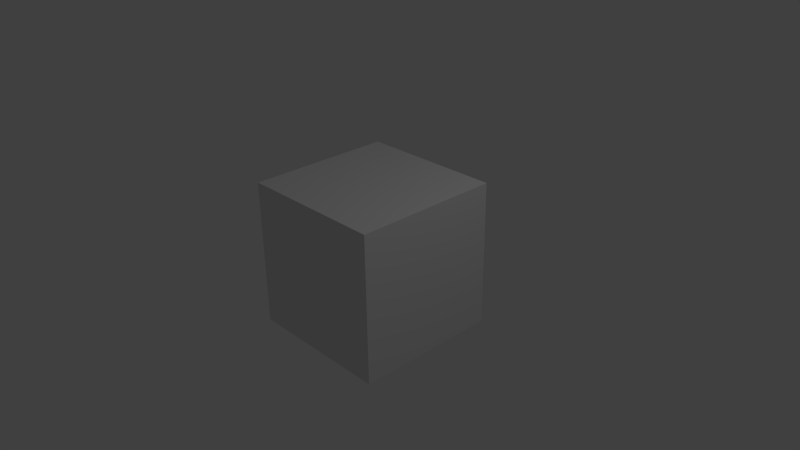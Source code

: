 # Source: untitled.blend  (saved by Blender 2.71.0; exported with 4.5.12 LTS)
import bpy
from mathutils import Matrix  # noqa: F401  (used for matrix-valued properties, if any)

bpy.ops.wm.read_factory_settings(use_empty=True)
scene = bpy.context.scene
scene.name = 'Scene'

# ---- collections
col_collection_1 = bpy.data.collections.new('Collection 1'); scene.collection.children.link(col_collection_1)

# ---- materials (node trees are filled in below, after node groups)
mat_material = bpy.data.materials.new('Material')
mat_material.alpha_threshold = 0.0
mat_material.use_transparent_shadow = False
mat_material.roughness = 0.5
mat_material.line_color = (0.0, 0.0, 0.0, 1.0)

# ---- material node trees

# ---- world
world_world = bpy.data.worlds.new('World'); scene.world = world_world
world_world.color = (0.05088, 0.05088, 0.05088)
world_world.use_sun_shadow = False
world_world.sun_shadow_jitter_overblur = 0.0
world_world.cycles.sampling_method = 'MANUAL'
world_world.cycles.sample_map_resolution = 256

# ---- cameras
cam_camera = bpy.data.cameras.new('Camera')
cam_camera.clip_end = 100.0
cam_camera.lens = 35.0
cam_camera.sensor_width = 32.0
cam_camera.sensor_height = 18.0
cam_camera.ortho_scale = 7.314
cam_camera.dof.focus_distance = 0.0
cam_camera.dof.aperture_fstop = 128.0

# ---- lights
light_lamp = bpy.data.lights.new('Lamp', 'POINT')
light_lamp.transmission_factor = 0.0
light_lamp.cutoff_distance = 30.0
light_lamp.energy = 100.0
light_lamp.shadow_buffer_clip_start = 1.001
light_lamp.shadow_soft_size = 0.1
light_lamp.shadow_maximum_resolution = 0.006
light_lamp.use_absolute_resolution = True
light_lamp.cycles.use_multiple_importance_sampling = False

# ---- meshes
me_cube = bpy.data.meshes.new('Cube')
me_cube.from_pydata([(1.0, 1.0, -1.0), (1.0, -1.0, -1.0), (-1.0, -1.0, -1.0), (-1.0, 1.0, -1.0), (1.0, 1.0, 1.0), (1.0, -1.0, 1.0), (-1.0, -1.0, 1.0), (-1.0, 1.0, 1.0)], [], [(0, 1, 2, 3), (4, 7, 6, 5), (0, 4, 5, 1), (1, 5, 6, 2), (2, 6, 7, 3), (4, 0, 3, 7)])
me_cube.materials.append(mat_material)
me_cube.use_remesh_preserve_volume = False
me_cube.use_remesh_preserve_attributes = False
me_cube.use_mirror_vertex_groups = False
me_cube.update()

# ---- objects
ob_cube = bpy.data.objects.new('Cube', me_cube)
ob_lamp = bpy.data.objects.new('Lamp', light_lamp)
ob_camera = bpy.data.objects.new('Camera', cam_camera)

# ---- transforms, parenting, visibility, modifiers, constraints
ob_cube.location = (0.0, 0.0, 0.0)
ob_cube.lock_rotations_4d = False
ob_cube.empty_display_type = 'ARROWS'
ob_cube.lineart.crease_threshold = 0.0
ob_lamp.location = (4.076, 1.005, 5.904)
ob_lamp.rotation_euler = (0.6503, 0.05522, 1.866)
ob_lamp.lock_rotations_4d = False
ob_lamp.empty_display_type = 'ARROWS'
ob_lamp.color = (0.0, 0.0, 0.0, 0.0)
ob_lamp.lineart.crease_threshold = 0.0
ob_camera.location = (7.481, -6.508, 5.344)
ob_camera.rotation_euler = (1.109, 0.01082, 0.8149)
ob_camera.lock_rotations_4d = False
ob_camera.empty_display_type = 'ARROWS'
ob_camera.color = (0.0, 0.0, 0.0, 0.0)
ob_camera.display_type = 'WIRE'
ob_camera.lineart.crease_threshold = 0.0

# ---- collection membership
col_collection_1.objects.link(ob_cube)
col_collection_1.objects.link(ob_lamp)
col_collection_1.objects.link(ob_camera)

# ---- scene / render settings (as saved in the file)
scene.camera = ob_camera
scene.frame_start = 1; scene.frame_end = 250; scene.frame_set(1)
scene.render.engine = 'BLENDER_EEVEE_NEXT'
scene.render.resolution_percentage = 50
scene.render.dither_intensity = 0.0
scene.cycles.use_denoising = False
scene.cycles.samples = 10
scene.cycles.sampling_pattern = 'TABULATED_SOBOL'
scene.cycles.light_sampling_threshold = 0.0
scene.cycles.use_adaptive_sampling = False
scene.cycles.use_light_tree = False
scene.cycles.blur_glossy = 0.0
scene.cycles.volume_bounces = 1
scene.cycles.pixel_filter_type = 'GAUSSIAN'
scene.cycles.sample_clamp_indirect = 0.0
scene.view_settings.view_transform = 'Standard'
bpy.context.view_layer.update()
